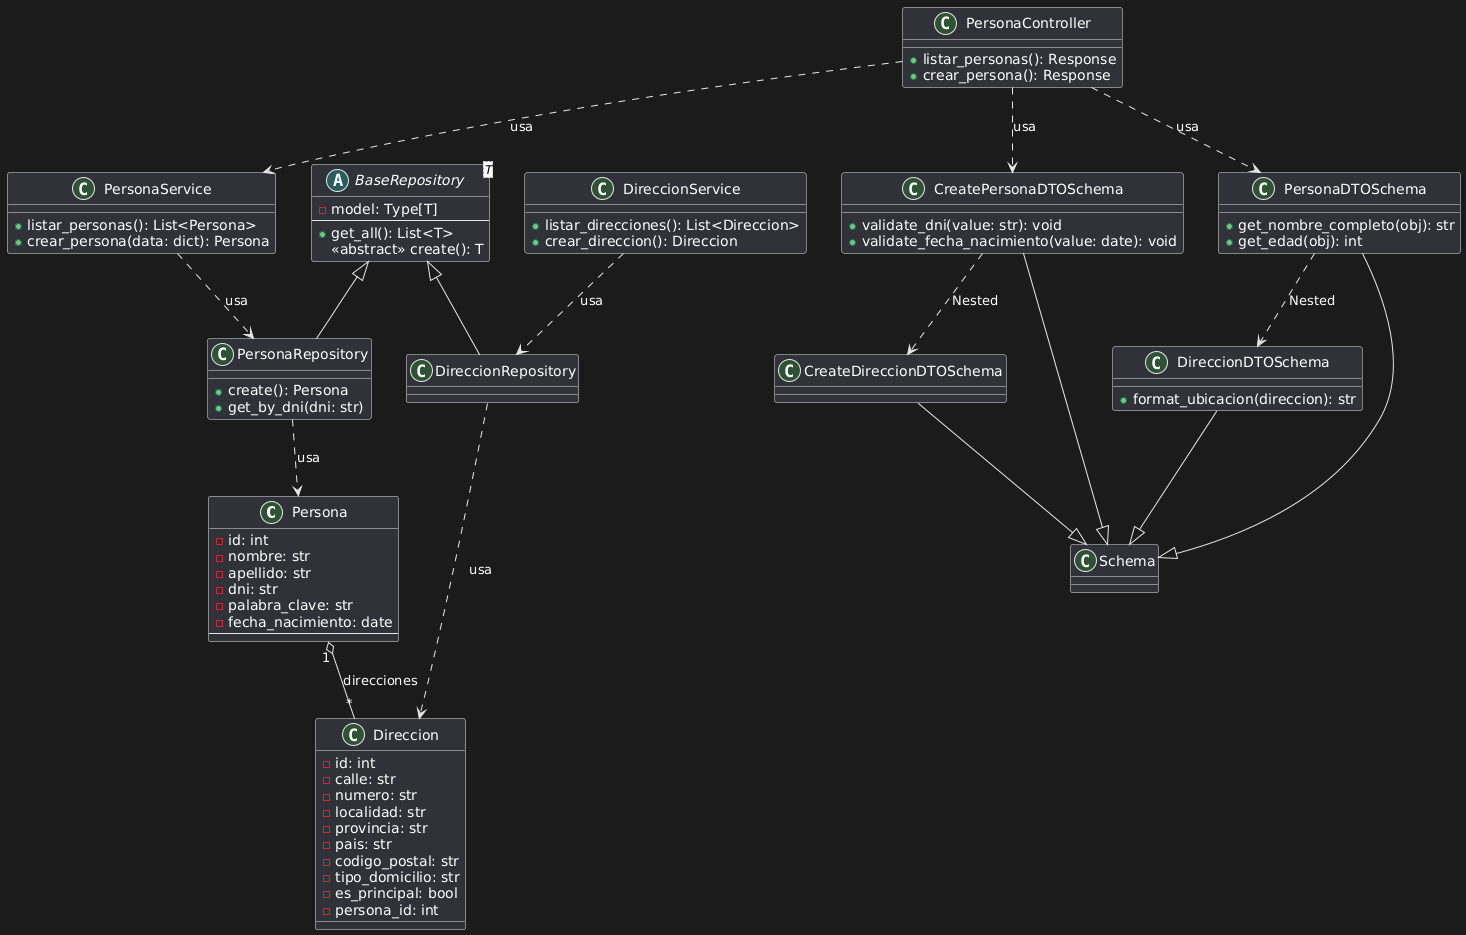

The diagram above was rendered by PlantUML. Its source (embedded in the PNG):
@startuml
class Persona {
    - id: int
    - nombre: str
    - apellido: str
    - dni: str
    - palabra_clave: str
    - fecha_nacimiento: date
    --
}

class Direccion {
    - id: int
    - calle: str
    - numero: str
    - localidad: str
    - provincia: str
    - pais: str
    - codigo_postal: str
    - tipo_domicilio: str
    - es_principal: bool
    - persona_id: int
}

Persona "1" o-- "*" Direccion : direcciones

abstract class BaseRepository<T> {
    - model: Type[T]
    --
    + get_all(): List<T>
    <<abstract>> create(): T
}

BaseRepository <|-- PersonaRepository
BaseRepository <|-- DireccionRepository

PersonaRepository ..> Persona : usa
DireccionRepository ..> Direccion : usa

class PersonaRepository {
    + create(): Persona
    + get_by_dni(dni: str)
}

class DireccionRepository {
}

' Servicios
class PersonaService {
    + listar_personas(): List<Persona>
    + crear_persona(data: dict): Persona
}
class DireccionService {
    + listar_direcciones(): List<Direccion>
    + crear_direccion(): Direccion
}

PersonaService ..> PersonaRepository : usa
DireccionService ..> DireccionRepository : usa

' ==== Controlador ====
class PersonaController {
    + listar_personas(): Response
    + crear_persona(): Response
}

' ==== DTOs ====
class PersonaDTOSchema {
    + get_nombre_completo(obj): str
    + get_edad(obj): int
}
class DireccionDTOSchema {
    + format_ubicacion(direccion): str
}

class CreatePersonaDTOSchema {
    + validate_dni(value: str): void
    + validate_fecha_nacimiento(value: date): void
}

class CreateDireccionDTOSchema

' ==== Marshmallow Schema ====
class Schema

' Controlador usa servicio y DTO
PersonaController ..> PersonaService : usa
PersonaController ..> PersonaDTOSchema : usa
PersonaController ..> CreatePersonaDTOSchema : usa

' DTOs y sus relaciones
PersonaDTOSchema ..> DireccionDTOSchema : Nested
CreatePersonaDTOSchema ..> CreateDireccionDTOSchema : Nested
PersonaDTOSchema --|> Schema
DireccionDTOSchema --|> Schema
CreatePersonaDTOSchema --|> Schema
CreateDireccionDTOSchema --|> Schema
@enduml